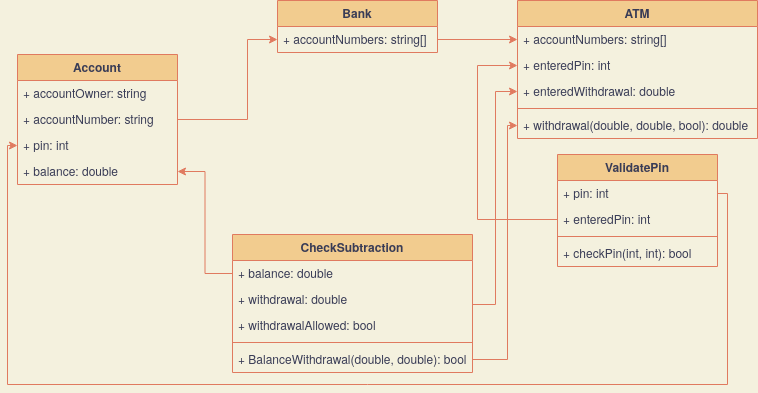

The diagram above was exported from draw.io. Its source (the exported page's mxGraphModel, read from the mxfile embedded in the PNG):
<mxGraphModel dx="1354" dy="805" grid="1" gridSize="10" guides="1" tooltips="1" connect="1" arrows="1" fold="1" page="1" pageScale="1" pageWidth="850" pageHeight="1100" background="#F4F1DE" math="0" shadow="0">
  <root>
    <mxCell id="0" />
    <mxCell id="1" parent="0" />
    <mxCell id="RFAnT8WziftRmMGUHXqM-5" value="Account" style="swimlane;fontStyle=1;align=center;verticalAlign=top;childLayout=stackLayout;horizontal=1;startSize=26;horizontalStack=0;resizeParent=1;resizeParentMax=0;resizeLast=0;collapsible=1;marginBottom=0;fillColor=#F2CC8F;strokeColor=#E07A5F;fontColor=#393C56;" vertex="1" parent="1">
      <mxGeometry x="90" y="180" width="160" height="130" as="geometry" />
    </mxCell>
    <mxCell id="RFAnT8WziftRmMGUHXqM-31" value="+ accountOwner: string" style="text;strokeColor=none;fillColor=none;align=left;verticalAlign=top;spacingLeft=4;spacingRight=4;overflow=hidden;rotatable=0;points=[[0,0.5],[1,0.5]];portConstraint=eastwest;fontColor=#393C56;" vertex="1" parent="RFAnT8WziftRmMGUHXqM-5">
      <mxGeometry y="26" width="160" height="26" as="geometry" />
    </mxCell>
    <mxCell id="RFAnT8WziftRmMGUHXqM-29" value="+ accountNumber: string" style="text;strokeColor=none;fillColor=none;align=left;verticalAlign=top;spacingLeft=4;spacingRight=4;overflow=hidden;rotatable=0;points=[[0,0.5],[1,0.5]];portConstraint=eastwest;fontColor=#393C56;" vertex="1" parent="RFAnT8WziftRmMGUHXqM-5">
      <mxGeometry y="52" width="160" height="26" as="geometry" />
    </mxCell>
    <mxCell id="RFAnT8WziftRmMGUHXqM-6" value="+ pin: int" style="text;strokeColor=none;fillColor=none;align=left;verticalAlign=top;spacingLeft=4;spacingRight=4;overflow=hidden;rotatable=0;points=[[0,0.5],[1,0.5]];portConstraint=eastwest;fontColor=#393C56;" vertex="1" parent="RFAnT8WziftRmMGUHXqM-5">
      <mxGeometry y="78" width="160" height="26" as="geometry" />
    </mxCell>
    <mxCell id="RFAnT8WziftRmMGUHXqM-30" value="+ balance: double" style="text;strokeColor=none;fillColor=none;align=left;verticalAlign=top;spacingLeft=4;spacingRight=4;overflow=hidden;rotatable=0;points=[[0,0.5],[1,0.5]];portConstraint=eastwest;fontColor=#393C56;" vertex="1" parent="RFAnT8WziftRmMGUHXqM-5">
      <mxGeometry y="104" width="160" height="26" as="geometry" />
    </mxCell>
    <mxCell id="RFAnT8WziftRmMGUHXqM-9" value="ValidatePin" style="swimlane;fontStyle=1;align=center;verticalAlign=top;childLayout=stackLayout;horizontal=1;startSize=26;horizontalStack=0;resizeParent=1;resizeParentMax=0;resizeLast=0;collapsible=1;marginBottom=0;fillColor=#F2CC8F;strokeColor=#E07A5F;fontColor=#393C56;" vertex="1" parent="1">
      <mxGeometry x="630" y="280" width="160" height="112" as="geometry" />
    </mxCell>
    <mxCell id="RFAnT8WziftRmMGUHXqM-10" value="+ pin: int" style="text;strokeColor=none;fillColor=none;align=left;verticalAlign=top;spacingLeft=4;spacingRight=4;overflow=hidden;rotatable=0;points=[[0,0.5],[1,0.5]];portConstraint=eastwest;fontColor=#393C56;" vertex="1" parent="RFAnT8WziftRmMGUHXqM-9">
      <mxGeometry y="26" width="160" height="26" as="geometry" />
    </mxCell>
    <mxCell id="RFAnT8WziftRmMGUHXqM-36" value="+ enteredPin: int" style="text;strokeColor=none;fillColor=none;align=left;verticalAlign=top;spacingLeft=4;spacingRight=4;overflow=hidden;rotatable=0;points=[[0,0.5],[1,0.5]];portConstraint=eastwest;fontColor=#393C56;" vertex="1" parent="RFAnT8WziftRmMGUHXqM-9">
      <mxGeometry y="52" width="160" height="26" as="geometry" />
    </mxCell>
    <mxCell id="RFAnT8WziftRmMGUHXqM-11" value="" style="line;strokeWidth=1;fillColor=none;align=left;verticalAlign=middle;spacingTop=-1;spacingLeft=3;spacingRight=3;rotatable=0;labelPosition=right;points=[];portConstraint=eastwest;labelBackgroundColor=#F4F1DE;strokeColor=#E07A5F;fontColor=#393C56;" vertex="1" parent="RFAnT8WziftRmMGUHXqM-9">
      <mxGeometry y="78" width="160" height="8" as="geometry" />
    </mxCell>
    <mxCell id="RFAnT8WziftRmMGUHXqM-12" value="+ checkPin(int, int): bool" style="text;strokeColor=none;fillColor=none;align=left;verticalAlign=top;spacingLeft=4;spacingRight=4;overflow=hidden;rotatable=0;points=[[0,0.5],[1,0.5]];portConstraint=eastwest;fontColor=#393C56;" vertex="1" parent="RFAnT8WziftRmMGUHXqM-9">
      <mxGeometry y="86" width="160" height="26" as="geometry" />
    </mxCell>
    <mxCell id="RFAnT8WziftRmMGUHXqM-13" value="ATM&#10;" style="swimlane;fontStyle=1;align=center;verticalAlign=top;childLayout=stackLayout;horizontal=1;startSize=26;horizontalStack=0;resizeParent=1;resizeParentMax=0;resizeLast=0;collapsible=1;marginBottom=0;fillColor=#F2CC8F;strokeColor=#E07A5F;fontColor=#393C56;" vertex="1" parent="1">
      <mxGeometry x="590" y="126" width="240" height="138" as="geometry" />
    </mxCell>
    <mxCell id="RFAnT8WziftRmMGUHXqM-14" value="+ accountNumbers: string[]" style="text;strokeColor=none;fillColor=none;align=left;verticalAlign=top;spacingLeft=4;spacingRight=4;overflow=hidden;rotatable=0;points=[[0,0.5],[1,0.5]];portConstraint=eastwest;fontColor=#393C56;" vertex="1" parent="RFAnT8WziftRmMGUHXqM-13">
      <mxGeometry y="26" width="240" height="26" as="geometry" />
    </mxCell>
    <mxCell id="RFAnT8WziftRmMGUHXqM-39" value="+ enteredPin: int" style="text;strokeColor=none;fillColor=none;align=left;verticalAlign=top;spacingLeft=4;spacingRight=4;overflow=hidden;rotatable=0;points=[[0,0.5],[1,0.5]];portConstraint=eastwest;fontColor=#393C56;" vertex="1" parent="RFAnT8WziftRmMGUHXqM-13">
      <mxGeometry y="52" width="240" height="26" as="geometry" />
    </mxCell>
    <mxCell id="RFAnT8WziftRmMGUHXqM-41" value="+ enteredWithdrawal: double" style="text;strokeColor=none;fillColor=none;align=left;verticalAlign=top;spacingLeft=4;spacingRight=4;overflow=hidden;rotatable=0;points=[[0,0.5],[1,0.5]];portConstraint=eastwest;fontColor=#393C56;" vertex="1" parent="RFAnT8WziftRmMGUHXqM-13">
      <mxGeometry y="78" width="240" height="26" as="geometry" />
    </mxCell>
    <mxCell id="RFAnT8WziftRmMGUHXqM-15" value="" style="line;strokeWidth=1;fillColor=none;align=left;verticalAlign=middle;spacingTop=-1;spacingLeft=3;spacingRight=3;rotatable=0;labelPosition=right;points=[];portConstraint=eastwest;labelBackgroundColor=#F4F1DE;strokeColor=#E07A5F;fontColor=#393C56;" vertex="1" parent="RFAnT8WziftRmMGUHXqM-13">
      <mxGeometry y="104" width="240" height="8" as="geometry" />
    </mxCell>
    <mxCell id="RFAnT8WziftRmMGUHXqM-16" value="+ withdrawal(double, double, bool): double" style="text;strokeColor=none;fillColor=none;align=left;verticalAlign=top;spacingLeft=4;spacingRight=4;overflow=hidden;rotatable=0;points=[[0,0.5],[1,0.5]];portConstraint=eastwest;fontColor=#393C56;" vertex="1" parent="RFAnT8WziftRmMGUHXqM-13">
      <mxGeometry y="112" width="240" height="26" as="geometry" />
    </mxCell>
    <mxCell id="RFAnT8WziftRmMGUHXqM-21" value="CheckSubtraction" style="swimlane;fontStyle=1;align=center;verticalAlign=top;childLayout=stackLayout;horizontal=1;startSize=26;horizontalStack=0;resizeParent=1;resizeParentMax=0;resizeLast=0;collapsible=1;marginBottom=0;fillColor=#F2CC8F;strokeColor=#E07A5F;fontColor=#393C56;" vertex="1" parent="1">
      <mxGeometry x="305" y="360" width="240" height="138" as="geometry" />
    </mxCell>
    <mxCell id="RFAnT8WziftRmMGUHXqM-22" value="+ balance: double" style="text;strokeColor=none;fillColor=none;align=left;verticalAlign=top;spacingLeft=4;spacingRight=4;overflow=hidden;rotatable=0;points=[[0,0.5],[1,0.5]];portConstraint=eastwest;fontColor=#393C56;" vertex="1" parent="RFAnT8WziftRmMGUHXqM-21">
      <mxGeometry y="26" width="240" height="26" as="geometry" />
    </mxCell>
    <mxCell id="RFAnT8WziftRmMGUHXqM-45" value="+ withdrawal: double" style="text;strokeColor=none;fillColor=none;align=left;verticalAlign=top;spacingLeft=4;spacingRight=4;overflow=hidden;rotatable=0;points=[[0,0.5],[1,0.5]];portConstraint=eastwest;fontColor=#393C56;" vertex="1" parent="RFAnT8WziftRmMGUHXqM-21">
      <mxGeometry y="52" width="240" height="26" as="geometry" />
    </mxCell>
    <mxCell id="RFAnT8WziftRmMGUHXqM-33" value="+ withdrawalAllowed: bool&#10;" style="text;strokeColor=none;fillColor=none;align=left;verticalAlign=top;spacingLeft=4;spacingRight=4;overflow=hidden;rotatable=0;points=[[0,0.5],[1,0.5]];portConstraint=eastwest;fontColor=#393C56;" vertex="1" parent="RFAnT8WziftRmMGUHXqM-21">
      <mxGeometry y="78" width="240" height="26" as="geometry" />
    </mxCell>
    <mxCell id="RFAnT8WziftRmMGUHXqM-23" value="" style="line;strokeWidth=1;fillColor=none;align=left;verticalAlign=middle;spacingTop=-1;spacingLeft=3;spacingRight=3;rotatable=0;labelPosition=right;points=[];portConstraint=eastwest;labelBackgroundColor=#F4F1DE;strokeColor=#E07A5F;fontColor=#393C56;" vertex="1" parent="RFAnT8WziftRmMGUHXqM-21">
      <mxGeometry y="104" width="240" height="8" as="geometry" />
    </mxCell>
    <mxCell id="RFAnT8WziftRmMGUHXqM-24" value="+ BalanceWithdrawal(double, double): bool" style="text;strokeColor=none;fillColor=none;align=left;verticalAlign=top;spacingLeft=4;spacingRight=4;overflow=hidden;rotatable=0;points=[[0,0.5],[1,0.5]];portConstraint=eastwest;fontColor=#393C56;" vertex="1" parent="RFAnT8WziftRmMGUHXqM-21">
      <mxGeometry y="112" width="240" height="26" as="geometry" />
    </mxCell>
    <mxCell id="RFAnT8WziftRmMGUHXqM-25" value="Bank" style="swimlane;fontStyle=1;align=center;verticalAlign=top;childLayout=stackLayout;horizontal=1;startSize=26;horizontalStack=0;resizeParent=1;resizeParentMax=0;resizeLast=0;collapsible=1;marginBottom=0;fillColor=#F2CC8F;strokeColor=#E07A5F;fontColor=#393C56;" vertex="1" parent="1">
      <mxGeometry x="350" y="126" width="160" height="52" as="geometry" />
    </mxCell>
    <mxCell id="RFAnT8WziftRmMGUHXqM-26" value="+ accountNumbers: string[]" style="text;strokeColor=none;fillColor=none;align=left;verticalAlign=top;spacingLeft=4;spacingRight=4;overflow=hidden;rotatable=0;points=[[0,0.5],[1,0.5]];portConstraint=eastwest;fontColor=#393C56;" vertex="1" parent="RFAnT8WziftRmMGUHXqM-25">
      <mxGeometry y="26" width="160" height="26" as="geometry" />
    </mxCell>
    <mxCell id="RFAnT8WziftRmMGUHXqM-32" style="edgeStyle=orthogonalEdgeStyle;rounded=0;orthogonalLoop=1;jettySize=auto;html=1;exitX=1;exitY=0.5;exitDx=0;exitDy=0;entryX=0;entryY=0.5;entryDx=0;entryDy=0;labelBackgroundColor=#F4F1DE;strokeColor=#E07A5F;fontColor=#393C56;" edge="1" parent="1" source="RFAnT8WziftRmMGUHXqM-29" target="RFAnT8WziftRmMGUHXqM-26">
      <mxGeometry relative="1" as="geometry">
        <Array as="points">
          <mxPoint x="320" y="245" />
        </Array>
      </mxGeometry>
    </mxCell>
    <mxCell id="RFAnT8WziftRmMGUHXqM-35" style="edgeStyle=orthogonalEdgeStyle;rounded=0;orthogonalLoop=1;jettySize=auto;html=1;exitX=0;exitY=0.5;exitDx=0;exitDy=0;entryX=1;entryY=0.5;entryDx=0;entryDy=0;labelBackgroundColor=#F4F1DE;strokeColor=#E07A5F;fontColor=#393C56;" edge="1" parent="1" source="RFAnT8WziftRmMGUHXqM-22" target="RFAnT8WziftRmMGUHXqM-30">
      <mxGeometry relative="1" as="geometry" />
    </mxCell>
    <mxCell id="RFAnT8WziftRmMGUHXqM-38" style="edgeStyle=orthogonalEdgeStyle;rounded=0;orthogonalLoop=1;jettySize=auto;html=1;exitX=1;exitY=0.5;exitDx=0;exitDy=0;entryX=0;entryY=0.5;entryDx=0;entryDy=0;labelBackgroundColor=#F4F1DE;strokeColor=#E07A5F;fontColor=#393C56;" edge="1" parent="1" source="RFAnT8WziftRmMGUHXqM-26" target="RFAnT8WziftRmMGUHXqM-14">
      <mxGeometry relative="1" as="geometry" />
    </mxCell>
    <mxCell id="RFAnT8WziftRmMGUHXqM-40" style="edgeStyle=orthogonalEdgeStyle;rounded=0;orthogonalLoop=1;jettySize=auto;html=1;exitX=0;exitY=0.5;exitDx=0;exitDy=0;entryX=0;entryY=0.5;entryDx=0;entryDy=0;labelBackgroundColor=#F4F1DE;strokeColor=#E07A5F;fontColor=#393C56;" edge="1" parent="1" source="RFAnT8WziftRmMGUHXqM-36" target="RFAnT8WziftRmMGUHXqM-39">
      <mxGeometry relative="1" as="geometry">
        <Array as="points">
          <mxPoint x="550" y="345" />
          <mxPoint x="550" y="191" />
        </Array>
      </mxGeometry>
    </mxCell>
    <mxCell id="RFAnT8WziftRmMGUHXqM-42" style="edgeStyle=orthogonalEdgeStyle;rounded=0;orthogonalLoop=1;jettySize=auto;html=1;exitX=1;exitY=0.5;exitDx=0;exitDy=0;entryX=0;entryY=0.5;entryDx=0;entryDy=0;labelBackgroundColor=#F4F1DE;strokeColor=#E07A5F;fontColor=#393C56;" edge="1" parent="1" source="RFAnT8WziftRmMGUHXqM-33" target="RFAnT8WziftRmMGUHXqM-41">
      <mxGeometry relative="1" as="geometry">
        <Array as="points">
          <mxPoint x="545" y="430" />
          <mxPoint x="568" y="430" />
          <mxPoint x="568" y="217" />
        </Array>
      </mxGeometry>
    </mxCell>
    <mxCell id="RFAnT8WziftRmMGUHXqM-43" style="edgeStyle=orthogonalEdgeStyle;rounded=0;orthogonalLoop=1;jettySize=auto;html=1;exitX=1;exitY=0.5;exitDx=0;exitDy=0;entryX=0;entryY=0.5;entryDx=0;entryDy=0;labelBackgroundColor=#F4F1DE;strokeColor=#E07A5F;fontColor=#393C56;" edge="1" parent="1" source="RFAnT8WziftRmMGUHXqM-10" target="RFAnT8WziftRmMGUHXqM-6">
      <mxGeometry relative="1" as="geometry">
        <Array as="points">
          <mxPoint x="800" y="319" />
          <mxPoint x="800" y="510" />
          <mxPoint x="80" y="510" />
          <mxPoint x="80" y="271" />
        </Array>
      </mxGeometry>
    </mxCell>
    <mxCell id="RFAnT8WziftRmMGUHXqM-46" style="edgeStyle=orthogonalEdgeStyle;rounded=0;orthogonalLoop=1;jettySize=auto;html=1;exitX=1;exitY=0.5;exitDx=0;exitDy=0;entryX=0;entryY=0.5;entryDx=0;entryDy=0;labelBackgroundColor=#F4F1DE;strokeColor=#E07A5F;fontColor=#393C56;" edge="1" parent="1" source="RFAnT8WziftRmMGUHXqM-24" target="RFAnT8WziftRmMGUHXqM-16">
      <mxGeometry relative="1" as="geometry">
        <Array as="points">
          <mxPoint x="580" y="485" />
          <mxPoint x="580" y="251" />
        </Array>
      </mxGeometry>
    </mxCell>
  </root>
</mxGraphModel>